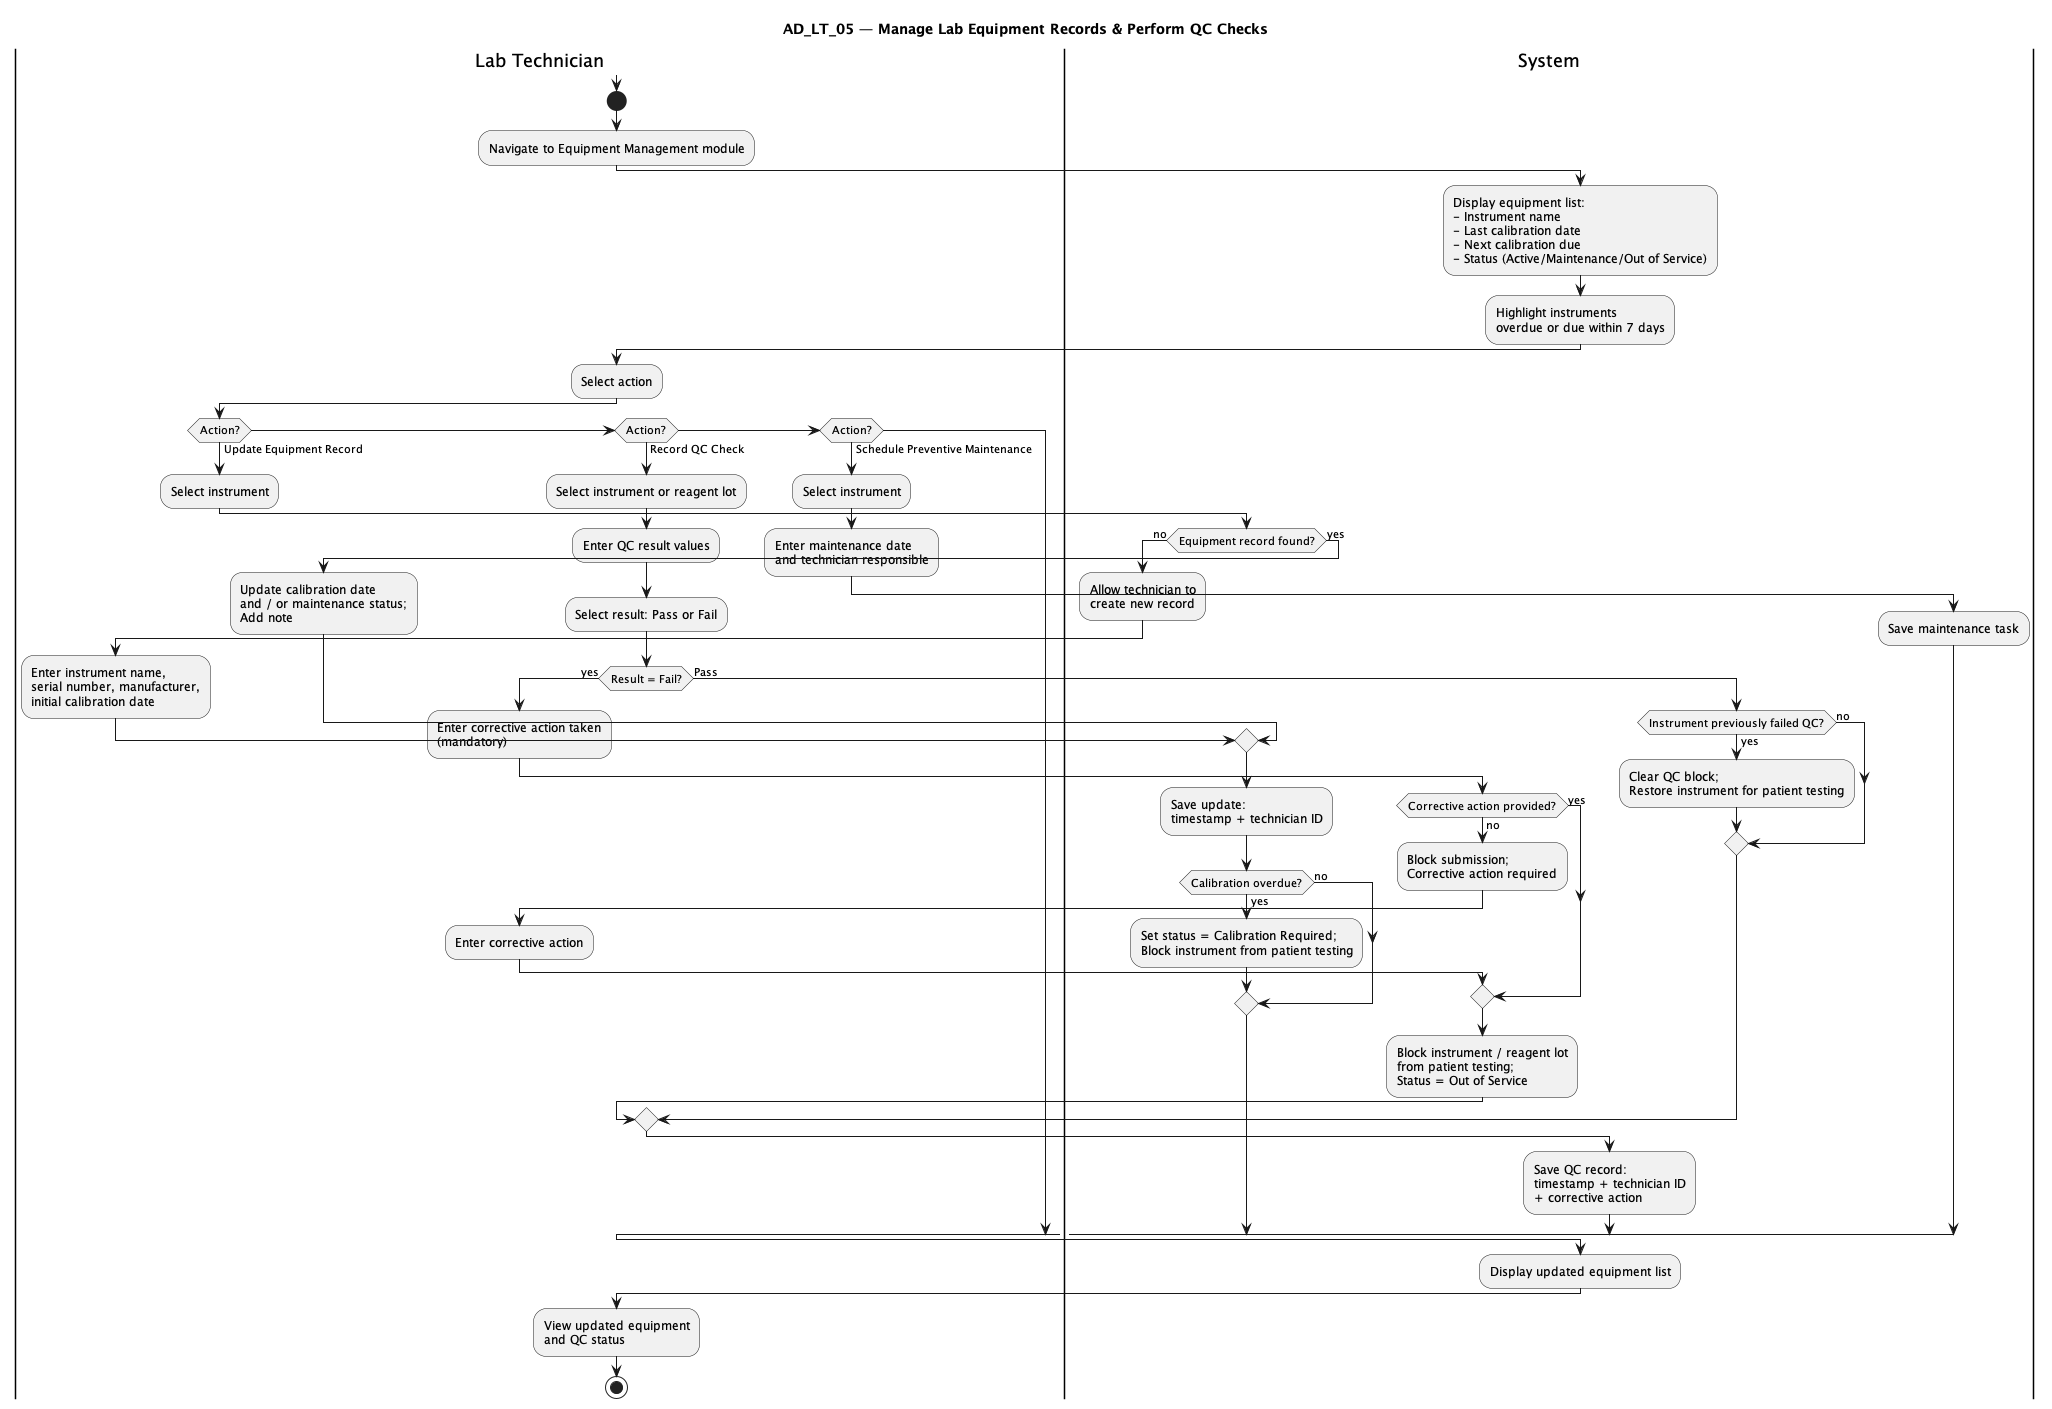

The diagram above was rendered by PlantUML. Its source (embedded in the PNG):
@startuml AD_LT_05_Manage_Equipment_QC

title AD_LT_05 — Manage Lab Equipment Records & Perform QC Checks

|Lab Technician|
|System|

|Lab Technician|

note
  Prerequisites:
  - AD_LT_00 User Authenticated
  - Equipment records registered in system
  - QC pass/fail thresholds configured
end note

start

:Navigate to Equipment Management module;

|System|

:Display equipment list:\n- Instrument name\n- Last calibration date\n- Next calibration due\n- Status (Active/Maintenance/Out of Service);

:Highlight instruments\noverdue or due within 7 days;

|Lab Technician|

:Select action;

if (Action?) then (Update Equipment Record)
  :Select instrument;

  |System|

  if (Equipment record found?) then (no)
    :Allow technician to\ncreate new record;
    |Lab Technician|
    :Enter instrument name,\nserial number, manufacturer,\ninitial calibration date;
    |System|
  else (yes)
    |Lab Technician|
    :Update calibration date\nand / or maintenance status;\nAdd note;
    |System|
  endif

  :Save update:\ntimestamp + technician ID;

  if (Calibration overdue?) then (yes)
    :Set status = Calibration Required;\nBlock instrument from patient testing;
  else (no)
  endif

elseif (Action?) then (Record QC Check)
  |Lab Technician|
  :Select instrument or reagent lot;
  :Enter QC result values;
  :Select result: Pass or Fail;

  if (Result = Fail?) then (yes)
    :Enter corrective action taken\n(mandatory);

    |System|

    if (Corrective action provided?) then (no)
      :Block submission;\nCorrective action required;
      |Lab Technician|
      :Enter corrective action;
      |System|
    else (yes)
    endif

    :Block instrument / reagent lot\nfrom patient testing;\nStatus = Out of Service;

  else (Pass)
    |System|

    if (Instrument previously failed QC?) then (yes)
      :Clear QC block;\nRestore instrument for patient testing;
    else (no)
    endif
  endif

  :Save QC record:\ntimestamp + technician ID\n+ corrective action;

elseif (Action?) then (Schedule Preventive Maintenance)
  |Lab Technician|
  :Select instrument;
  :Enter maintenance date\nand technician responsible;
  |System|
  :Save maintenance task;
endif

|System|

:Display updated equipment list;

|Lab Technician|

:View updated equipment\nand QC status;

stop

@enduml